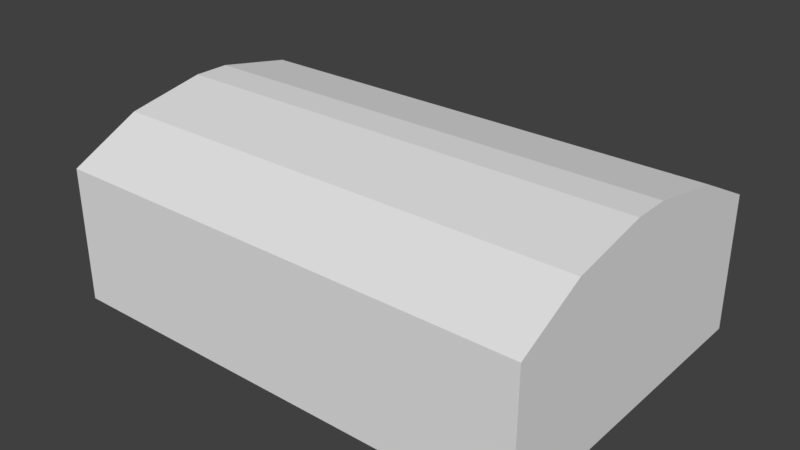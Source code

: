 # Source: Barracks.blend  (saved by Blender 2.77.0; exported with 4.5.12 LTS)
import bpy
from mathutils import Matrix  # noqa: F401  (used for matrix-valued properties, if any)

bpy.ops.wm.read_factory_settings(use_empty=True)
scene = bpy.context.scene
scene.name = 'Scene'

# ---- collections
col_collection_1 = bpy.data.collections.new('Collection 1'); scene.collection.children.link(col_collection_1)

# ---- world
world_world = bpy.data.worlds.new('World'); scene.world = world_world
world_world.color = (0.05088, 0.05088, 0.05088)
world_world.use_sun_shadow = False
world_world.sun_shadow_jitter_overblur = 0.0
world_world.cycles.sampling_method = 'MANUAL'

# ---- meshes
me_cube = bpy.data.meshes.new('Cube')
me_cube.from_pydata([(-8.406, -5.781, 1.192e-07), (-8.406, -5.781, 4.727), (-8.406, 5.781, 1.192e-07), (-8.406, 5.781, 4.727), (8.406, -5.781, 1.192e-07), (8.406, -5.781, 4.727), (8.406, 5.781, 1.192e-07), (8.406, 5.781, 4.727), (-8.406, -3.369, 5.923), (-8.406, 3.369, 5.923), (8.406, 3.369, 5.923), (8.406, -3.369, 5.923), (-8.406, -0.6282, 6.441), (-8.406, 0.6282, 6.441), (8.406, 0.6282, 6.441), (8.406, -0.6282, 6.441)], [], [(1, 3, 2, 0), (3, 7, 6, 2), (7, 5, 4, 6), (5, 1, 0, 4), (0, 2, 6, 4), (3, 1, 8, 9), (11, 10, 14, 15), (1, 5, 11, 8), (7, 3, 9, 10), (5, 7, 10, 11), (15, 14, 13, 12), (9, 8, 12, 13), (8, 11, 15, 12), (10, 9, 13, 14)])
me_cube.use_remesh_preserve_volume = False
me_cube.use_remesh_preserve_attributes = False
me_cube.use_mirror_vertex_groups = False
me_cube.update()

# ---- objects
ob_cube = bpy.data.objects.new('Cube', me_cube)

# ---- transforms, parenting, visibility, modifiers, constraints
ob_cube.location = (0.0, 0.0, 0.0)
ob_cube.lineart.crease_threshold = 0.0

# ---- collection membership
col_collection_1.objects.link(ob_cube)

# ---- scene / render settings (as saved in the file)
scene.frame_start = 0; scene.frame_end = 1; scene.frame_set(1)
scene.render.engine = 'BLENDER_EEVEE_NEXT'
scene.render.resolution_percentage = 50
scene.render.dither_intensity = 0.0
scene.cycles.use_denoising = False
scene.cycles.samples = 128
scene.cycles.sampling_pattern = 'TABULATED_SOBOL'
scene.cycles.light_sampling_threshold = 0.0
scene.cycles.use_adaptive_sampling = False
scene.cycles.use_light_tree = False
scene.cycles.blur_glossy = 0.0
scene.cycles.sample_clamp_indirect = 0.0
scene.view_settings.view_transform = 'Standard'
bpy.context.view_layer.update()

# ---- added for rendering (the .blend has no active camera and no usable light): camera, sun
cam_auto = bpy.data.cameras.new('AutoCamera')
cam_auto.lens = 50.0
cam_auto.sensor_width = 36.0
cam_auto.clip_end = 1000.0
ob_auto_camera = bpy.data.objects.new('AutoCamera', cam_auto)
scene.collection.objects.link(ob_auto_camera)
ob_auto_camera.location = (19.7964, -23.7557, 19.0578)
ob_auto_camera.rotation_euler = (1.09748, -7.21219e-08, 0.694738)
scene.camera = ob_auto_camera
light_auto_sun = bpy.data.lights.new('AutoSun', 'SUN')
light_auto_sun.energy = 3.0
light_auto_sun.angle = 0.0523599
ob_auto_sun = bpy.data.objects.new('AutoSun', light_auto_sun)
scene.collection.objects.link(ob_auto_sun)
ob_auto_sun.rotation_euler = (0.872665, 0.174533, 0.523599)
bpy.context.view_layer.update()
